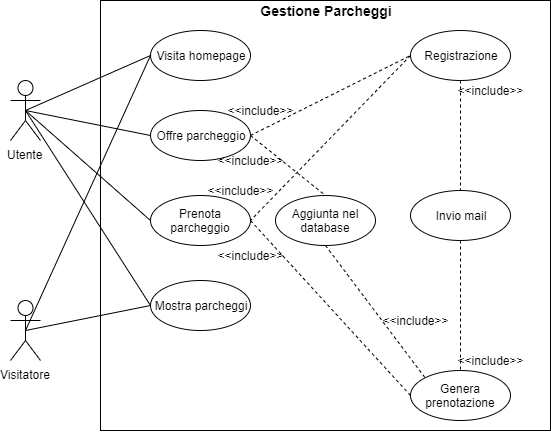

The diagram above was exported from draw.io. Its source (the exported page's mxGraphModel, read from the mxfile embedded in the PNG):
<mxGraphModel dx="835" dy="528" grid="1" gridSize="10" guides="1" tooltips="1" connect="1" arrows="1" fold="1" page="1" pageScale="1" pageWidth="827" pageHeight="1169" math="0" shadow="0">
  <root>
    <mxCell id="0" />
    <mxCell id="1" parent="0" />
    <mxCell id="6rsN48LzgjBzHlO53YNU-1" value="Utente" style="shape=umlActor;verticalLabelPosition=bottom;labelBackgroundColor=#ffffff;verticalAlign=top;html=1;outlineConnect=0;" vertex="1" parent="1">
      <mxGeometry x="100" y="200" width="30" height="60" as="geometry" />
    </mxCell>
    <mxCell id="6rsN48LzgjBzHlO53YNU-7" value="Visitatore" style="shape=umlActor;verticalLabelPosition=bottom;labelBackgroundColor=#ffffff;verticalAlign=top;html=1;outlineConnect=0;" vertex="1" parent="1">
      <mxGeometry x="100" y="420" width="30" height="60" as="geometry" />
    </mxCell>
    <mxCell id="6rsN48LzgjBzHlO53YNU-10" value="" style="rounded=0;whiteSpace=wrap;html=1;" vertex="1" parent="1">
      <mxGeometry x="190" y="120" width="450" height="430" as="geometry" />
    </mxCell>
    <mxCell id="6rsN48LzgjBzHlO53YNU-11" value="&lt;b&gt;&lt;font style=&quot;font-size: 14px&quot;&gt;Gestione Parcheggi&lt;/font&gt;&lt;/b&gt;" style="text;html=1;strokeColor=none;fillColor=none;align=center;verticalAlign=middle;whiteSpace=wrap;rounded=0;" vertex="1" parent="1">
      <mxGeometry x="345" y="120" width="140" height="20" as="geometry" />
    </mxCell>
    <mxCell id="6rsN48LzgjBzHlO53YNU-12" value="Prenota parcheggio" style="ellipse;whiteSpace=wrap;html=1;" vertex="1" parent="1">
      <mxGeometry x="240" y="315" width="100" height="50" as="geometry" />
    </mxCell>
    <mxCell id="6rsN48LzgjBzHlO53YNU-13" value="Visita homepage" style="ellipse;whiteSpace=wrap;html=1;" vertex="1" parent="1">
      <mxGeometry x="240" y="150" width="100" height="50" as="geometry" />
    </mxCell>
    <mxCell id="6rsN48LzgjBzHlO53YNU-14" value="Registrazione" style="ellipse;whiteSpace=wrap;html=1;" vertex="1" parent="1">
      <mxGeometry x="500" y="150" width="100" height="50" as="geometry" />
    </mxCell>
    <mxCell id="6rsN48LzgjBzHlO53YNU-16" value="" style="endArrow=none;dashed=1;html=1;entryX=1;entryY=0.5;entryDx=0;entryDy=0;exitX=0;exitY=0.5;exitDx=0;exitDy=0;" edge="1" parent="1" source="6rsN48LzgjBzHlO53YNU-14" target="6rsN48LzgjBzHlO53YNU-12">
      <mxGeometry width="50" height="50" relative="1" as="geometry">
        <mxPoint x="90" y="670" as="sourcePoint" />
        <mxPoint x="140" y="620" as="targetPoint" />
      </mxGeometry>
    </mxCell>
    <mxCell id="6rsN48LzgjBzHlO53YNU-18" value="" style="endArrow=none;html=1;entryX=0;entryY=0.5;entryDx=0;entryDy=0;exitX=0.5;exitY=0.5;exitDx=0;exitDy=0;exitPerimeter=0;" edge="1" parent="1" source="6rsN48LzgjBzHlO53YNU-1" target="6rsN48LzgjBzHlO53YNU-12">
      <mxGeometry width="50" height="50" relative="1" as="geometry">
        <mxPoint x="140" y="240" as="sourcePoint" />
        <mxPoint x="190" y="190" as="targetPoint" />
      </mxGeometry>
    </mxCell>
    <mxCell id="6rsN48LzgjBzHlO53YNU-19" value="" style="endArrow=none;html=1;exitX=0.5;exitY=0.5;exitDx=0;exitDy=0;exitPerimeter=0;entryX=0;entryY=0.5;entryDx=0;entryDy=0;" edge="1" parent="1" source="6rsN48LzgjBzHlO53YNU-7" target="6rsN48LzgjBzHlO53YNU-13">
      <mxGeometry width="50" height="50" relative="1" as="geometry">
        <mxPoint x="120" y="430" as="sourcePoint" />
        <mxPoint x="170" y="380" as="targetPoint" />
      </mxGeometry>
    </mxCell>
    <mxCell id="6rsN48LzgjBzHlO53YNU-20" value="" style="endArrow=none;html=1;exitX=0.5;exitY=0.5;exitDx=0;exitDy=0;exitPerimeter=0;entryX=0;entryY=0.5;entryDx=0;entryDy=0;" edge="1" parent="1" source="6rsN48LzgjBzHlO53YNU-1" target="6rsN48LzgjBzHlO53YNU-13">
      <mxGeometry width="50" height="50" relative="1" as="geometry">
        <mxPoint x="140" y="250" as="sourcePoint" />
        <mxPoint x="190" y="200" as="targetPoint" />
      </mxGeometry>
    </mxCell>
    <mxCell id="6rsN48LzgjBzHlO53YNU-21" value="Offre parcheggio" style="ellipse;whiteSpace=wrap;html=1;" vertex="1" parent="1">
      <mxGeometry x="240" y="230" width="100" height="50" as="geometry" />
    </mxCell>
    <mxCell id="6rsN48LzgjBzHlO53YNU-22" value="" style="endArrow=none;html=1;exitX=0.5;exitY=0.5;exitDx=0;exitDy=0;exitPerimeter=0;entryX=0;entryY=0.5;entryDx=0;entryDy=0;" edge="1" parent="1" source="6rsN48LzgjBzHlO53YNU-1" target="6rsN48LzgjBzHlO53YNU-21">
      <mxGeometry width="50" height="50" relative="1" as="geometry">
        <mxPoint x="120" y="230" as="sourcePoint" />
        <mxPoint x="220" y="220" as="targetPoint" />
      </mxGeometry>
    </mxCell>
    <mxCell id="6rsN48LzgjBzHlO53YNU-24" value="" style="endArrow=none;dashed=1;html=1;exitX=1;exitY=0.5;exitDx=0;exitDy=0;entryX=0;entryY=0.5;entryDx=0;entryDy=0;" edge="1" parent="1" source="6rsN48LzgjBzHlO53YNU-21" target="6rsN48LzgjBzHlO53YNU-14">
      <mxGeometry width="50" height="50" relative="1" as="geometry">
        <mxPoint x="360" y="310" as="sourcePoint" />
        <mxPoint x="410" y="260" as="targetPoint" />
      </mxGeometry>
    </mxCell>
    <mxCell id="6rsN48LzgjBzHlO53YNU-25" value="&amp;lt;&amp;lt;include&amp;gt;&amp;gt;" style="text;html=1;strokeColor=none;fillColor=none;align=center;verticalAlign=middle;whiteSpace=wrap;rounded=0;" vertex="1" parent="1">
      <mxGeometry x="330" y="220" width="40" height="20" as="geometry" />
    </mxCell>
    <mxCell id="6rsN48LzgjBzHlO53YNU-26" value="Mostra parcheggi" style="ellipse;whiteSpace=wrap;html=1;" vertex="1" parent="1">
      <mxGeometry x="240" y="400" width="100" height="50" as="geometry" />
    </mxCell>
    <mxCell id="6rsN48LzgjBzHlO53YNU-27" value="" style="endArrow=none;html=1;entryX=0;entryY=0.5;entryDx=0;entryDy=0;exitX=0.5;exitY=0.5;exitDx=0;exitDy=0;exitPerimeter=0;" edge="1" parent="1" source="6rsN48LzgjBzHlO53YNU-1" target="6rsN48LzgjBzHlO53YNU-26">
      <mxGeometry width="50" height="50" relative="1" as="geometry">
        <mxPoint x="100" y="285" as="sourcePoint" />
        <mxPoint x="225" y="395" as="targetPoint" />
      </mxGeometry>
    </mxCell>
    <mxCell id="6rsN48LzgjBzHlO53YNU-28" value="" style="endArrow=none;html=1;entryX=0;entryY=0.5;entryDx=0;entryDy=0;exitX=0.5;exitY=0.5;exitDx=0;exitDy=0;exitPerimeter=0;" edge="1" parent="1" source="6rsN48LzgjBzHlO53YNU-7" target="6rsN48LzgjBzHlO53YNU-26">
      <mxGeometry width="50" height="50" relative="1" as="geometry">
        <mxPoint x="135" y="250" as="sourcePoint" />
        <mxPoint x="260" y="360" as="targetPoint" />
      </mxGeometry>
    </mxCell>
    <mxCell id="6rsN48LzgjBzHlO53YNU-29" value="Genera prenotazione" style="ellipse;whiteSpace=wrap;html=1;" vertex="1" parent="1">
      <mxGeometry x="500" y="490" width="100" height="50" as="geometry" />
    </mxCell>
    <mxCell id="6rsN48LzgjBzHlO53YNU-30" value="" style="endArrow=none;dashed=1;html=1;entryX=1;entryY=0.5;entryDx=0;entryDy=0;exitX=0;exitY=0.5;exitDx=0;exitDy=0;" edge="1" parent="1" source="6rsN48LzgjBzHlO53YNU-29" target="6rsN48LzgjBzHlO53YNU-12">
      <mxGeometry width="50" height="50" relative="1" as="geometry">
        <mxPoint x="510.0000000000007" y="360" as="sourcePoint" />
        <mxPoint x="360" y="395" as="targetPoint" />
      </mxGeometry>
    </mxCell>
    <mxCell id="6rsN48LzgjBzHlO53YNU-31" value="&amp;lt;&amp;lt;include&amp;gt;&amp;gt;" style="text;html=1;strokeColor=none;fillColor=none;align=center;verticalAlign=middle;whiteSpace=wrap;rounded=0;" vertex="1" parent="1">
      <mxGeometry x="320" y="365" width="40" height="20" as="geometry" />
    </mxCell>
    <mxCell id="6rsN48LzgjBzHlO53YNU-33" value="Invio mail" style="ellipse;whiteSpace=wrap;html=1;" vertex="1" parent="1">
      <mxGeometry x="500" y="310" width="100" height="50" as="geometry" />
    </mxCell>
    <mxCell id="6rsN48LzgjBzHlO53YNU-34" value="" style="endArrow=none;dashed=1;html=1;entryX=0.5;entryY=0;entryDx=0;entryDy=0;exitX=0.5;exitY=1;exitDx=0;exitDy=0;" edge="1" parent="1" source="6rsN48LzgjBzHlO53YNU-14" target="6rsN48LzgjBzHlO53YNU-33">
      <mxGeometry width="50" height="50" relative="1" as="geometry">
        <mxPoint x="550.0000000000007" y="345" as="sourcePoint" />
        <mxPoint x="400" y="380" as="targetPoint" />
      </mxGeometry>
    </mxCell>
    <mxCell id="6rsN48LzgjBzHlO53YNU-35" value="" style="endArrow=none;dashed=1;html=1;entryX=0.5;entryY=0;entryDx=0;entryDy=0;exitX=0.5;exitY=1;exitDx=0;exitDy=0;" edge="1" parent="1" source="6rsN48LzgjBzHlO53YNU-33" target="6rsN48LzgjBzHlO53YNU-29">
      <mxGeometry width="50" height="50" relative="1" as="geometry">
        <mxPoint x="510.0000000000007" y="455" as="sourcePoint" />
        <mxPoint x="360" y="490" as="targetPoint" />
      </mxGeometry>
    </mxCell>
    <mxCell id="6rsN48LzgjBzHlO53YNU-36" value="&amp;lt;&amp;lt;include&amp;gt;&amp;gt;" style="text;html=1;strokeColor=none;fillColor=none;align=center;verticalAlign=middle;whiteSpace=wrap;rounded=0;" vertex="1" parent="1">
      <mxGeometry x="560" y="470" width="40" height="20" as="geometry" />
    </mxCell>
    <mxCell id="6rsN48LzgjBzHlO53YNU-37" value="&amp;lt;&amp;lt;include&amp;gt;&amp;gt;" style="text;html=1;strokeColor=none;fillColor=none;align=center;verticalAlign=middle;whiteSpace=wrap;rounded=0;" vertex="1" parent="1">
      <mxGeometry x="560" y="200" width="40" height="20" as="geometry" />
    </mxCell>
    <mxCell id="6rsN48LzgjBzHlO53YNU-38" value="Aggiunta nel database" style="ellipse;whiteSpace=wrap;html=1;" vertex="1" parent="1">
      <mxGeometry x="365" y="315" width="100" height="50" as="geometry" />
    </mxCell>
    <mxCell id="6rsN48LzgjBzHlO53YNU-39" value="" style="endArrow=none;dashed=1;html=1;exitX=1;exitY=0.5;exitDx=0;exitDy=0;entryX=0.5;entryY=0;entryDx=0;entryDy=0;" edge="1" parent="1" source="6rsN48LzgjBzHlO53YNU-21" target="6rsN48LzgjBzHlO53YNU-38">
      <mxGeometry width="50" height="50" relative="1" as="geometry">
        <mxPoint x="340" y="310" as="sourcePoint" />
        <mxPoint x="390" y="260" as="targetPoint" />
      </mxGeometry>
    </mxCell>
    <mxCell id="6rsN48LzgjBzHlO53YNU-40" value="" style="endArrow=none;dashed=1;html=1;exitX=0.5;exitY=1;exitDx=0;exitDy=0;entryX=0;entryY=0;entryDx=0;entryDy=0;" edge="1" parent="1" source="6rsN48LzgjBzHlO53YNU-38" target="6rsN48LzgjBzHlO53YNU-29">
      <mxGeometry width="50" height="50" relative="1" as="geometry">
        <mxPoint x="450" y="420" as="sourcePoint" />
        <mxPoint x="500" y="370" as="targetPoint" />
      </mxGeometry>
    </mxCell>
    <mxCell id="6rsN48LzgjBzHlO53YNU-41" value="&amp;lt;&amp;lt;include&amp;gt;&amp;gt;" style="text;html=1;strokeColor=none;fillColor=none;align=center;verticalAlign=middle;whiteSpace=wrap;rounded=0;" vertex="1" parent="1">
      <mxGeometry x="320" y="270" width="40" height="20" as="geometry" />
    </mxCell>
    <mxCell id="6rsN48LzgjBzHlO53YNU-42" value="&amp;lt;&amp;lt;include&amp;gt;&amp;gt;" style="text;html=1;strokeColor=none;fillColor=none;align=center;verticalAlign=middle;whiteSpace=wrap;rounded=0;" vertex="1" parent="1">
      <mxGeometry x="485" y="430" width="40" height="20" as="geometry" />
    </mxCell>
    <mxCell id="6rsN48LzgjBzHlO53YNU-43" value="&amp;lt;&amp;lt;include&amp;gt;&amp;gt;" style="text;html=1;strokeColor=none;fillColor=none;align=center;verticalAlign=middle;whiteSpace=wrap;rounded=0;" vertex="1" parent="1">
      <mxGeometry x="310" y="300" width="40" height="20" as="geometry" />
    </mxCell>
  </root>
</mxGraphModel>